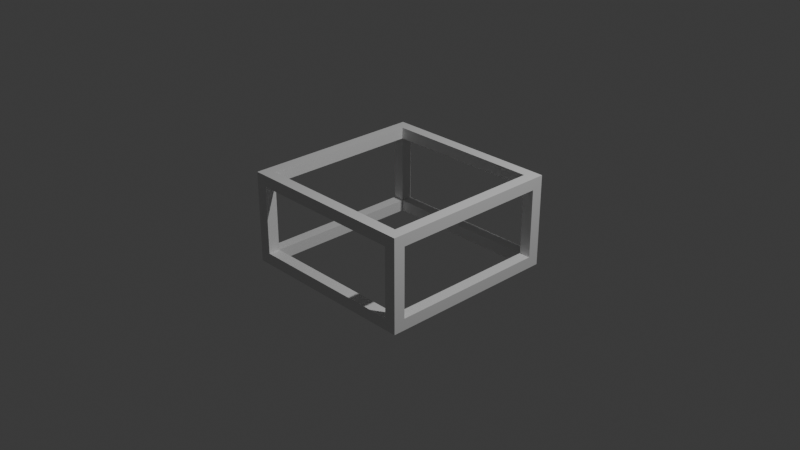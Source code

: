 # Source: delete_indicator.blend  (saved by Blender 4.2.66; exported with 4.5.12 LTS)
import bpy
from mathutils import Matrix  # noqa: F401  (used for matrix-valued properties, if any)

bpy.ops.wm.read_factory_settings(use_empty=True)
scene = bpy.context.scene
scene.name = 'Scene'

# ---- collections
col_collection = bpy.data.collections.new('Collection'); scene.collection.children.link(col_collection)

# ---- materials (node trees are filled in below, after node groups)
mat_material = bpy.data.materials.new('Material')
mat_material.alpha_threshold = 0.0
mat_material.roughness = 0.5
mat_material.line_color = (0.0, 0.0, 0.0, 1.0)

# ---- material node trees
mat_material.use_nodes = True; mat_material.node_tree.nodes.clear()
_N = mat_material.node_tree.nodes; _L = mat_material.node_tree.links
n0 = _N.new('ShaderNodeOutputMaterial'); n0.name = 'Material Output'; n0.location = (300, 300)
n1 = _N.new('ShaderNodeBsdfPrincipled'); n1.name = 'Principled BSDF'; n1.location = (10, 300)
n1.inputs[3].default_value = 1.45
_L.new(n1.outputs[0], n0.inputs[0])
n0.is_active_output = True

# ---- world
world_world = bpy.data.worlds.new('World'); scene.world = world_world
world_world.use_nodes = True; world_world.node_tree.nodes.clear()
_N = world_world.node_tree.nodes; _L = world_world.node_tree.links
n0 = _N.new('ShaderNodeOutputWorld'); n0.name = 'World Output'; n0.location = (300, 300)
n1 = _N.new('ShaderNodeBackground'); n1.name = 'Background'; n1.location = (10, 300)
n1.inputs[0].default_value = (0.05088, 0.05088, 0.05088, 1.0)
_L.new(n1.outputs[0], n0.inputs[0])
n0.is_active_output = True
world_world.color = (0.05088, 0.05088, 0.05088)
world_world.sun_shadow_jitter_overblur = 0.0

# ---- cameras
cam_camera = bpy.data.cameras.new('Camera')
cam_camera.clip_end = 100.0
cam_camera.ortho_scale = 7.314

# ---- lights
light_light = bpy.data.lights.new('Light', 'POINT')
light_light.energy = 1000.0
light_light.shadow_soft_size = 0.1

# ---- meshes
me_cube = bpy.data.meshes.new('Cube')
me_cube.from_pydata([(0.875, 0.875, 0.5), (0.875, 0.875, -0.5), (0.875, -0.875, 0.5), (0.875, -0.875, -0.5), (-0.875, 0.875, 0.5), (-0.875, 0.875, -0.5), (-0.875, -0.875, 0.5), (-0.875, -0.875, -0.5), (-1.0, -0.875, -0.375), (-1.0, -0.875, 0.375), (-1.0, 0.875, -0.375), (-1.0, 0.875, 0.375), (1.0, 0.875, -0.375), (1.0, 0.875, 0.375), (1.0, -0.875, -0.375), (1.0, -0.875, 0.375), (0.875, -1.0, -0.375), (0.875, -1.0, 0.375), (-0.875, -1.0, -0.375), (-0.875, -1.0, 0.375), (-0.875, 1.0, -0.375), (-0.875, 1.0, 0.375), (0.875, 1.0, -0.375), (0.875, 1.0, 0.375), (-0.875, -0.875, -0.375), (0.875, -0.875, -0.375), (-0.875, -0.875, 0.375), (0.875, -0.875, 0.375), (-0.875, 0.875, -0.375), (0.875, 0.875, -0.375), (-0.875, 0.875, 0.375), (0.875, 0.875, 0.375), (1.0, 1.0, 0.5), (1.0, -1.0, 0.5), (-1.0, 1.0, 0.5), (-1.0, -1.0, 0.5), (1.0, -1.0, -0.5), (-1.0, -1.0, -0.5), (-1.0, 1.0, -0.5), (1.0, 1.0, -0.5)], [], [(18, 37, 36, 16), (35, 37, 18, 19), (34, 38, 10, 11), (10, 38, 37, 8), (25, 29, 1, 3), (12, 14, 36, 39), (33, 36, 14, 15), (32, 39, 22, 23), (39, 38, 20, 22), (26, 9, 11, 30), (31, 13, 15, 27), (24, 8, 9, 26), (15, 14, 25, 27), (14, 12, 29, 25), (10, 8, 24, 28), (13, 32, 33, 15), (29, 12, 13, 31), (11, 10, 28, 30), (21, 23, 31, 30), (17, 19, 26, 27), (31, 23, 22, 29), (25, 16, 17, 27), (24, 18, 16, 25), (29, 22, 20, 28), (26, 19, 18, 24), (28, 20, 21, 30), (39, 32, 13, 12), (20, 38, 34, 21), (21, 34, 32, 23), (9, 35, 34, 11), (8, 37, 35, 9), (16, 36, 33, 17), (17, 33, 35, 19), (0, 2, 33, 32), (4, 0, 32, 34), (6, 4, 34, 35), (2, 6, 35, 33), (30, 31, 0, 4), (33, 2, 0, 31, 27, 15), (26, 6, 2, 27), (26, 30, 4, 6), (7, 3, 36, 37), (5, 7, 37, 38), (1, 5, 38, 39), (3, 1, 39, 36), (28, 5, 1, 29), (24, 7, 5, 28), (24, 25, 3, 7)])
_uv = me_cube.uv_layers.new(name='UVMap')
_uv.uv.foreach_set('vector', [0.4375, 0.9688, 0.375, 1.0, 0.375, 0.75, 0.4375, 0.7812, 0.625, 1.0, 0.375, 1.0, 0.4375, 0.9688, 0.5625, 0.9687, 0.625, 0.25, 0.375, 0.25, 0.4375, 0.2188, 0.5625, 0.2187, 0.4375, 0.2188, 0.375, 0.25, 0.375, 0.0, 0.4375, 0.03125, 0.3286, 0.75, 0.3286, 0.5, 0.3594, 0.5156, 0.3594, 0.7344, 0.4375, 0.5312, 0.4375, 0.7188, 0.375, 0.75, 0.375, 0.5, 0.625, 0.75, 0.375, 0.75, 0.4375, 0.7188, 0.5625, 0.7187, 0.625, 0.5, 0.375, 0.5, 0.4375, 0.4688, 0.5625, 0.4687, 0.375, 0.5, 0.375, 0.25, 0.4375, 0.2812, 0.4375, 0.4688, 0.8286, 0.75, 0.8548, 0.75, 0.8548, 0.5, 0.8286, 0.5, 0.6714, 0.5, 0.6452, 0.5, 0.6452, 0.75, 0.6714, 0.75, 0.375, 0.9536, 0.375, 0.9798, 0.625, 0.9798, 0.625, 0.9536, 0.625, 0.7702, 0.375, 0.7702, 0.375, 0.7964, 0.625, 0.7964, 0.3548, 0.75, 0.3548, 0.5, 0.3286, 0.5, 0.3286, 0.75, 0.1452, 0.5, 0.1452, 0.75, 0.1714, 0.75, 0.1714, 0.5, 0.5625, 0.5312, 0.625, 0.5, 0.625, 0.75, 0.5625, 0.7187, 0.375, 0.4536, 0.375, 0.4798, 0.625, 0.4798, 0.625, 0.4536, 0.625, 0.2702, 0.375, 0.2702, 0.375, 0.2964, 0.625, 0.2964, 0.6452, 0.5, 0.6452, 0.75, 0.6714, 0.75, 0.6714, 0.5, 0.8548, 0.75, 0.8548, 0.5, 0.8286, 0.5, 0.8286, 0.75, 0.625, 0.75, 0.625, 0.75, 0.375, 1.0, 0.375, 1.0, 0.375, 1.0, 0.375, 1.0, 0.625, 0.75, 0.625, 0.75, 0.1714, 0.5, 0.1452, 0.5, 0.1452, 0.75, 0.1714, 0.75, 0.3286, 0.75, 0.3548, 0.75, 0.3548, 0.5, 0.3286, 0.5, 0.625, 0.25, 0.625, 0.25, 0.375, 0.5, 0.375, 0.5, 0.375, 0.5, 0.375, 0.5, 0.625, 0.25, 0.625, 0.25, 0.375, 0.5, 0.625, 0.5, 0.5625, 0.5312, 0.4375, 0.5312, 0.4375, 0.2812, 0.375, 0.25, 0.625, 0.25, 0.5625, 0.2812, 0.5625, 0.2812, 0.625, 0.25, 0.625, 0.5, 0.5625, 0.4687, 0.5625, 0.03125, 0.625, 0.0, 0.625, 0.25, 0.5625, 0.2187, 0.4375, 0.03125, 0.375, 0.0, 0.625, 0.0, 0.5625, 0.03125, 0.4375, 0.7812, 0.375, 0.75, 0.625, 0.75, 0.5625, 0.7812, 0.5625, 0.7812, 0.625, 0.75, 0.625, 1.0, 0.5625, 0.9687, 0.6406, 0.5156, 0.6406, 0.7344, 0.625, 0.75, 0.625, 0.5, 0.8594, 0.5156, 0.6406, 0.5156, 0.625, 0.5, 0.875, 0.5, 0.8594, 0.7344, 0.8594, 0.5156, 0.875, 0.5, 0.875, 0.75, 0.6406, 0.7344, 0.8594, 0.7344, 0.875, 0.75, 0.625, 0.75, 0.6714, 0.5, 0.6714, 0.75, 0.6406, 0.5156, 0.8594, 0.5156, 0.0, 0.0, 0.0, 0.0, 0.0, 0.0, 0.0, 0.0, 0.0, 0.0, 0.0, 0.0, 0.8286, 0.5, 0.8594, 0.7344, 0.6406, 0.7344, 0.8286, 0.75, 0.8286, 0.5, 0.6714, 0.5, 0.8594, 0.5156, 0.8594, 0.7344, 0.1406, 0.7344, 0.3594, 0.7344, 0.375, 0.75, 0.125, 0.75, 0.1406, 0.5156, 0.1406, 0.7344, 0.125, 0.75, 0.125, 0.5, 0.3594, 0.5156, 0.1406, 0.5156, 0.125, 0.5, 0.375, 0.5, 0.3594, 0.7344, 0.3594, 0.5156, 0.375, 0.5, 0.375, 0.75, 0.3286, 0.5, 0.1406, 0.5156, 0.3594, 0.5156, 0.3286, 0.5, 0.1714, 0.75, 0.1406, 0.7344, 0.1406, 0.5156, 0.3286, 0.5, 0.1714, 0.75, 0.3286, 0.75, 0.3594, 0.7344, 0.1406, 0.7344])
me_cube.materials.append(mat_material)
me_cube.use_mirror_vertex_groups = False
me_cube.update()

# ---- objects
ob_cube = bpy.data.objects.new('Cube', me_cube)
ob_light = bpy.data.objects.new('Light', light_light)
ob_camera = bpy.data.objects.new('Camera', cam_camera)

# ---- transforms, parenting, visibility, modifiers, constraints
ob_cube.location = (0.0, 0.0, 0.0)
ob_cube.lock_rotations_4d = False
ob_cube.empty_display_type = 'ARROWS'
ob_cube.lineart.crease_threshold = 0.0
ob_light.location = (4.076, 1.005, 5.904)
ob_light.rotation_euler = (0.6503, 0.05522, 1.866)
ob_light.lock_rotations_4d = False
ob_light.empty_display_type = 'ARROWS'
ob_light.color = (0.0, 0.0, 0.0, 0.0)
ob_light.lineart.crease_threshold = 0.0
ob_camera.location = (7.359, -6.926, 4.958)
ob_camera.rotation_euler = (1.109, 0.0, 0.8149)
ob_camera.lock_rotations_4d = False
ob_camera.empty_display_type = 'ARROWS'
ob_camera.color = (0.0, 0.0, 0.0, 0.0)
ob_camera.display_type = 'WIRE'
ob_camera.lineart.crease_threshold = 0.0

# ---- collection membership
col_collection.objects.link(ob_cube)
col_collection.objects.link(ob_light)
col_collection.objects.link(ob_camera)

# ---- scene / render settings (as saved in the file)
scene.camera = ob_camera
scene.frame_start = 1; scene.frame_end = 250; scene.frame_set(1)
scene.render.engine = 'BLENDER_EEVEE_NEXT'
bpy.context.view_layer.update()
